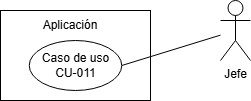

The diagram above was exported from draw.io. Its source (the exported page's mxGraphModel, read from the mxfile embedded in the PNG):
<mxGraphModel dx="794" dy="492" grid="1" gridSize="10" guides="1" tooltips="1" connect="1" arrows="1" fold="1" page="1" pageScale="1" pageWidth="827" pageHeight="1169" math="0" shadow="0">
  <root>
    <mxCell id="0" />
    <mxCell id="1" parent="0" />
    <mxCell id="NVTNdkGkB-vCj3egf-Wj-7" value="" style="rounded=0;whiteSpace=wrap;html=1;" parent="1" vertex="1">
      <mxGeometry x="420" y="210" width="150" height="90" as="geometry" />
    </mxCell>
    <mxCell id="NVTNdkGkB-vCj3egf-Wj-11" style="rounded=0;orthogonalLoop=1;jettySize=auto;html=1;entryX=1;entryY=0.5;entryDx=0;entryDy=0;strokeColor=default;endArrow=none;endFill=0;" parent="1" source="NVTNdkGkB-vCj3egf-Wj-4" target="NVTNdkGkB-vCj3egf-Wj-10" edge="1">
      <mxGeometry relative="1" as="geometry" />
    </mxCell>
    <mxCell id="NVTNdkGkB-vCj3egf-Wj-4" value="Jefe" style="shape=umlActor;verticalLabelPosition=bottom;verticalAlign=top;html=1;outlineConnect=0;" parent="1" vertex="1">
      <mxGeometry x="640" y="200" width="30" height="60" as="geometry" />
    </mxCell>
    <mxCell id="NVTNdkGkB-vCj3egf-Wj-8" value="Aplicación" style="text;html=1;align=center;verticalAlign=middle;whiteSpace=wrap;rounded=0;" parent="1" vertex="1">
      <mxGeometry x="460" y="210" width="60" height="30" as="geometry" />
    </mxCell>
    <mxCell id="NVTNdkGkB-vCj3egf-Wj-10" value="Caso de uso&lt;div&gt;CU-011&lt;/div&gt;" style="ellipse;whiteSpace=wrap;html=1;" parent="1" vertex="1">
      <mxGeometry x="448.75" y="240" width="92.5" height="50" as="geometry" />
    </mxCell>
  </root>
</mxGraphModel>